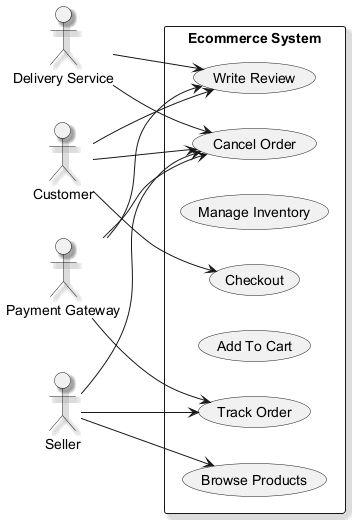

The diagram above was rendered by PlantUML. Its source (embedded in the PNG):
@startuml
skinparam backgroundColor #FFFFFF
skinparam classBackgroundColor #E8F4FA
skinparam classBorderColor #2C7DA0
skinparam shadowing true
left to right direction
actor "Delivery Service" as DS
actor "Payment Gateway" as PG
actor "Customer" as C
actor "Seller" as S
rectangle "Ecommerce System" {
  usecase "Cancel Order" as UC_CancelOrder
  usecase "Checkout" as UC_Checkout
  usecase "Manage Inventory" as UC_ManageInventory
  usecase "Browse Products" as UC_BrowseProducts
  usecase "Add To Cart" as UC_AddToCart
  usecase "Track Order" as UC_TrackOrder
  usecase "Write Review" as UC_WriteReview
}
DS --> UC_WriteReview
DS --> UC_CancelOrder
PG --> UC_TrackOrder
PG --> UC_CancelOrder
PG --> UC_WriteReview
C --> UC_CancelOrder
C --> UC_Checkout
C --> UC_WriteReview
S --> UC_TrackOrder
S --> UC_CancelOrder
S --> UC_BrowseProducts
@enduml